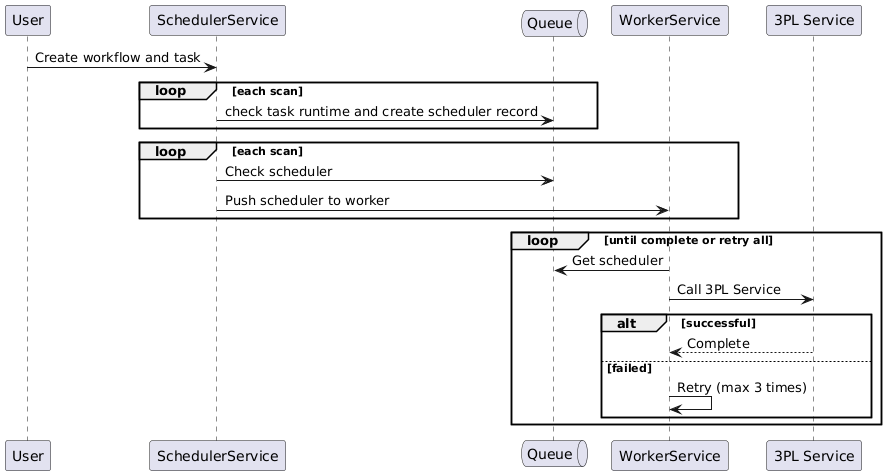

The diagram above was rendered by PlantUML. Its source (embedded in the PNG):
@startuml
participant User
participant SchedulerService
queue Queue
participant WorkerService
participant "3PL Service" as 3PL

User -> SchedulerService: Create workflow and task
loop each scan
SchedulerService -> Queue: check task runtime and create scheduler record
end
loop each scan
SchedulerService -> Queue: Check scheduler
SchedulerService -> WorkerService: Push scheduler to worker
end

loop until complete or retry all
WorkerService -> Queue: Get scheduler
WorkerService -> 3PL: Call 3PL Service
alt successful
3PL --> WorkerService: Complete
else failed
WorkerService -> WorkerService: Retry (max 3 times)
end
end
@enduml